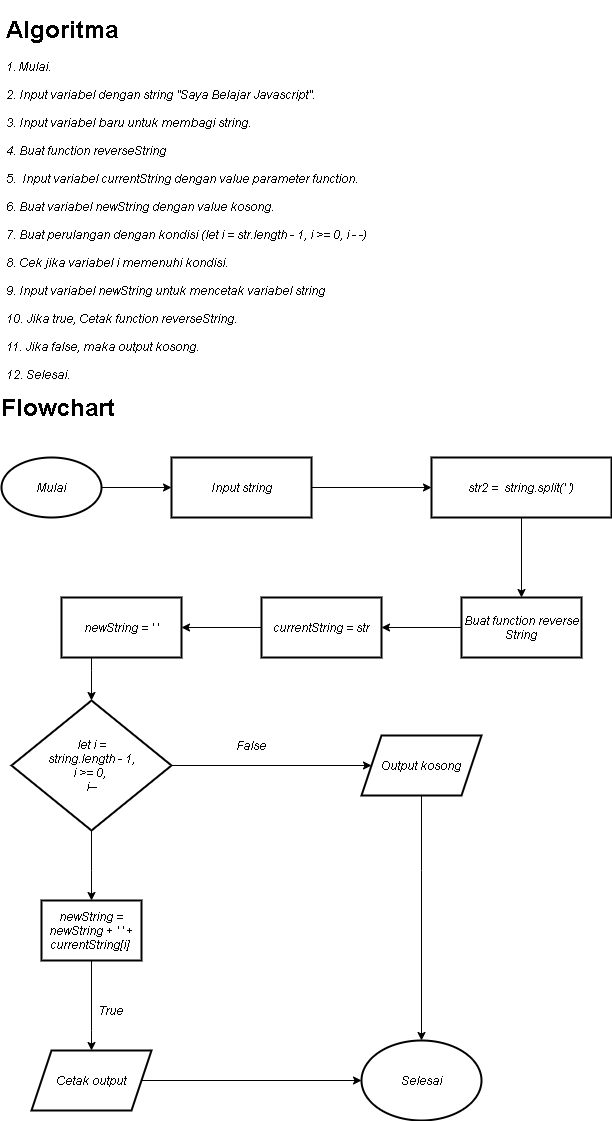

The diagram above was exported from draw.io. Its source (the exported page's mxGraphModel, read from the mxfile embedded in the PNG):
<mxGraphModel dx="668" dy="370" grid="1" gridSize="10" guides="1" tooltips="1" connect="1" arrows="1" fold="1" page="1" pageScale="1" pageWidth="827" pageHeight="1169" math="0" shadow="0">
  <root>
    <mxCell id="WIyWlLk6GJQsqaUBKTNV-0" />
    <mxCell id="WIyWlLk6GJQsqaUBKTNV-1" parent="WIyWlLk6GJQsqaUBKTNV-0" />
    <mxCell id="hb0Be1Y95cf_wBeZVdiP-1" value="&lt;h1&gt;Algoritma&lt;/h1&gt;&lt;div&gt;1. Mulai.&lt;/div&gt;&lt;div&gt;&lt;br&gt;&lt;/div&gt;&lt;div&gt;2. Input variabel dengan string &quot;Saya Belajar Javascript&quot;.&lt;/div&gt;&lt;div&gt;&lt;br&gt;&lt;/div&gt;&lt;div&gt;3. Input variabel baru untuk membagi string.&lt;/div&gt;&lt;div&gt;&lt;br&gt;&lt;/div&gt;&lt;div&gt;4. Buat function reverseString&lt;/div&gt;&lt;div&gt;&lt;br&gt;&lt;/div&gt;&lt;div&gt;5.&amp;nbsp; Input variabel currentString dengan value parameter function.&lt;/div&gt;&lt;div&gt;&lt;br&gt;&lt;/div&gt;&lt;div&gt;6. Buat variabel newString dengan value kosong.&lt;/div&gt;&lt;div&gt;&lt;br&gt;&lt;/div&gt;&lt;div&gt;7. Buat perulangan dengan kondisi (let i = str.length - 1, i &amp;gt;= 0, i - -)&lt;/div&gt;&lt;div&gt;&lt;br&gt;&lt;/div&gt;&lt;div&gt;8. Cek jika variabel i memenuhi kondisi.&lt;/div&gt;&lt;div&gt;&lt;br&gt;&lt;/div&gt;&lt;div&gt;9. Input variabel newString untuk mencetak variabel string&lt;/div&gt;&lt;div&gt;&lt;br&gt;&lt;/div&gt;&lt;div&gt;10. Jika true, Cetak function reverseString.&lt;/div&gt;&lt;div&gt;&lt;br&gt;&lt;/div&gt;&lt;div&gt;11. Jika false, maka output kosong.&lt;/div&gt;&lt;div&gt;&lt;br&gt;&lt;/div&gt;&lt;div&gt;12. Selesai.&lt;/div&gt;" style="text;html=1;strokeColor=none;fillColor=none;spacing=5;spacingTop=-20;whiteSpace=wrap;overflow=hidden;rounded=0;" parent="WIyWlLk6GJQsqaUBKTNV-1" vertex="1">
      <mxGeometry x="80" y="40" width="460" height="380" as="geometry" />
    </mxCell>
    <mxCell id="hb0Be1Y95cf_wBeZVdiP-2" value="&lt;font style=&quot;font-size: 24px&quot;&gt;&lt;b&gt;Flowchart&lt;/b&gt;&lt;/font&gt;" style="text;html=1;strokeColor=none;fillColor=none;align=center;verticalAlign=middle;whiteSpace=wrap;rounded=0;" parent="WIyWlLk6GJQsqaUBKTNV-1" vertex="1">
      <mxGeometry x="82" y="427" width="110" height="20" as="geometry" />
    </mxCell>
    <mxCell id="hb0Be1Y95cf_wBeZVdiP-5" value="" style="edgeStyle=orthogonalEdgeStyle;rounded=0;orthogonalLoop=1;jettySize=auto;html=1;" parent="WIyWlLk6GJQsqaUBKTNV-1" source="hb0Be1Y95cf_wBeZVdiP-3" target="hb0Be1Y95cf_wBeZVdiP-4" edge="1">
      <mxGeometry relative="1" as="geometry" />
    </mxCell>
    <mxCell id="hb0Be1Y95cf_wBeZVdiP-3" value="Mulai" style="strokeWidth=2;html=1;shape=mxgraph.flowchart.start_1;whiteSpace=wrap;" parent="WIyWlLk6GJQsqaUBKTNV-1" vertex="1">
      <mxGeometry x="80" y="487" width="100" height="60" as="geometry" />
    </mxCell>
    <mxCell id="UZkNIJUb0jAIaH6ep0ef-2" value="" style="edgeStyle=orthogonalEdgeStyle;rounded=0;orthogonalLoop=1;jettySize=auto;html=1;" parent="WIyWlLk6GJQsqaUBKTNV-1" source="hb0Be1Y95cf_wBeZVdiP-4" target="UZkNIJUb0jAIaH6ep0ef-1" edge="1">
      <mxGeometry relative="1" as="geometry" />
    </mxCell>
    <mxCell id="hb0Be1Y95cf_wBeZVdiP-4" value="Input string" style="shape=rectangle;perimeter=rectanglePerimeter;whiteSpace=wrap;html=1;fixedSize=1;strokeWidth=2;" parent="WIyWlLk6GJQsqaUBKTNV-1" vertex="1">
      <mxGeometry x="250" y="487" width="140" height="60" as="geometry" />
    </mxCell>
    <mxCell id="UZkNIJUb0jAIaH6ep0ef-4" value="" style="edgeStyle=orthogonalEdgeStyle;rounded=0;orthogonalLoop=1;jettySize=auto;html=1;" parent="WIyWlLk6GJQsqaUBKTNV-1" source="UZkNIJUb0jAIaH6ep0ef-1" target="UZkNIJUb0jAIaH6ep0ef-3" edge="1">
      <mxGeometry relative="1" as="geometry" />
    </mxCell>
    <mxCell id="UZkNIJUb0jAIaH6ep0ef-1" value="str2 =&amp;nbsp; string.split(' ')" style="shape=rectangle;perimeter=rectanglePerimeter;whiteSpace=wrap;html=1;fixedSize=1;strokeWidth=2;" parent="WIyWlLk6GJQsqaUBKTNV-1" vertex="1">
      <mxGeometry x="510" y="487" width="180" height="60" as="geometry" />
    </mxCell>
    <mxCell id="UZkNIJUb0jAIaH6ep0ef-6" value="" style="edgeStyle=orthogonalEdgeStyle;rounded=0;orthogonalLoop=1;jettySize=auto;html=1;" parent="WIyWlLk6GJQsqaUBKTNV-1" source="UZkNIJUb0jAIaH6ep0ef-3" target="UZkNIJUb0jAIaH6ep0ef-5" edge="1">
      <mxGeometry relative="1" as="geometry" />
    </mxCell>
    <mxCell id="UZkNIJUb0jAIaH6ep0ef-3" value="Buat function reverse&lt;br&gt;String" style="whiteSpace=wrap;html=1;strokeWidth=2;" parent="WIyWlLk6GJQsqaUBKTNV-1" vertex="1">
      <mxGeometry x="540" y="627" width="120" height="60" as="geometry" />
    </mxCell>
    <mxCell id="UZkNIJUb0jAIaH6ep0ef-8" value="" style="edgeStyle=orthogonalEdgeStyle;rounded=0;orthogonalLoop=1;jettySize=auto;html=1;" parent="WIyWlLk6GJQsqaUBKTNV-1" source="UZkNIJUb0jAIaH6ep0ef-5" target="UZkNIJUb0jAIaH6ep0ef-7" edge="1">
      <mxGeometry relative="1" as="geometry" />
    </mxCell>
    <mxCell id="UZkNIJUb0jAIaH6ep0ef-5" value="currentString = str" style="whiteSpace=wrap;html=1;strokeWidth=2;" parent="WIyWlLk6GJQsqaUBKTNV-1" vertex="1">
      <mxGeometry x="340" y="627" width="120" height="60" as="geometry" />
    </mxCell>
    <mxCell id="T7foe-uox13HJDkHm-e5-1" value="" style="edgeStyle=orthogonalEdgeStyle;rounded=0;orthogonalLoop=1;jettySize=auto;html=1;" edge="1" parent="WIyWlLk6GJQsqaUBKTNV-1" source="UZkNIJUb0jAIaH6ep0ef-7" target="T7foe-uox13HJDkHm-e5-0">
      <mxGeometry relative="1" as="geometry">
        <Array as="points">
          <mxPoint x="170" y="700" />
          <mxPoint x="170" y="700" />
        </Array>
      </mxGeometry>
    </mxCell>
    <mxCell id="UZkNIJUb0jAIaH6ep0ef-7" value="newString = ' '" style="whiteSpace=wrap;html=1;strokeWidth=2;" parent="WIyWlLk6GJQsqaUBKTNV-1" vertex="1">
      <mxGeometry x="140" y="627" width="120" height="60" as="geometry" />
    </mxCell>
    <mxCell id="UZkNIJUb0jAIaH6ep0ef-14" value="" style="edgeStyle=orthogonalEdgeStyle;rounded=0;orthogonalLoop=1;jettySize=auto;html=1;" parent="WIyWlLk6GJQsqaUBKTNV-1" source="UZkNIJUb0jAIaH6ep0ef-11" target="UZkNIJUb0jAIaH6ep0ef-13" edge="1">
      <mxGeometry relative="1" as="geometry">
        <Array as="points">
          <mxPoint x="170" y="1060" />
          <mxPoint x="170" y="1060" />
        </Array>
      </mxGeometry>
    </mxCell>
    <mxCell id="UZkNIJUb0jAIaH6ep0ef-11" value="newString = newString + ' ' + currentString[i] &lt;br&gt;" style="whiteSpace=wrap;html=1;strokeWidth=2;" parent="WIyWlLk6GJQsqaUBKTNV-1" vertex="1">
      <mxGeometry x="120" y="930" width="100" height="60" as="geometry" />
    </mxCell>
    <mxCell id="UZkNIJUb0jAIaH6ep0ef-16" value="" style="edgeStyle=orthogonalEdgeStyle;rounded=0;orthogonalLoop=1;jettySize=auto;html=1;" parent="WIyWlLk6GJQsqaUBKTNV-1" source="UZkNIJUb0jAIaH6ep0ef-13" edge="1">
      <mxGeometry relative="1" as="geometry">
        <mxPoint x="440" y="1110" as="targetPoint" />
      </mxGeometry>
    </mxCell>
    <mxCell id="UZkNIJUb0jAIaH6ep0ef-13" value="Cetak output" style="shape=parallelogram;perimeter=parallelogramPerimeter;whiteSpace=wrap;html=1;fixedSize=1;strokeWidth=2;" parent="WIyWlLk6GJQsqaUBKTNV-1" vertex="1">
      <mxGeometry x="110" y="1080" width="120" height="60" as="geometry" />
    </mxCell>
    <mxCell id="dn_zCq8Xer57cFSx6nEx-0" value="True" style="text;html=1;strokeColor=none;fillColor=none;align=center;verticalAlign=middle;whiteSpace=wrap;rounded=0;" parent="WIyWlLk6GJQsqaUBKTNV-1" vertex="1">
      <mxGeometry x="170" y="1030" width="40" height="20" as="geometry" />
    </mxCell>
    <mxCell id="T7foe-uox13HJDkHm-e5-3" value="" style="edgeStyle=orthogonalEdgeStyle;rounded=0;orthogonalLoop=1;jettySize=auto;html=1;" edge="1" parent="WIyWlLk6GJQsqaUBKTNV-1" source="T7foe-uox13HJDkHm-e5-0" target="UZkNIJUb0jAIaH6ep0ef-11">
      <mxGeometry relative="1" as="geometry">
        <Array as="points">
          <mxPoint x="170" y="900" />
          <mxPoint x="170" y="900" />
        </Array>
      </mxGeometry>
    </mxCell>
    <mxCell id="T7foe-uox13HJDkHm-e5-5" value="" style="edgeStyle=orthogonalEdgeStyle;rounded=0;orthogonalLoop=1;jettySize=auto;html=1;" edge="1" parent="WIyWlLk6GJQsqaUBKTNV-1" source="T7foe-uox13HJDkHm-e5-0" target="T7foe-uox13HJDkHm-e5-4">
      <mxGeometry relative="1" as="geometry" />
    </mxCell>
    <mxCell id="T7foe-uox13HJDkHm-e5-0" value="&amp;nbsp;let i = &lt;br&gt;string.length - 1,&lt;br&gt;i &amp;gt;= 0, &lt;br&gt;i--" style="rhombus;whiteSpace=wrap;html=1;strokeWidth=2;" vertex="1" parent="WIyWlLk6GJQsqaUBKTNV-1">
      <mxGeometry x="90" y="730" width="160" height="130" as="geometry" />
    </mxCell>
    <mxCell id="T7foe-uox13HJDkHm-e5-16" value="" style="edgeStyle=orthogonalEdgeStyle;rounded=0;orthogonalLoop=1;jettySize=auto;html=1;" edge="1" parent="WIyWlLk6GJQsqaUBKTNV-1" source="T7foe-uox13HJDkHm-e5-4" target="T7foe-uox13HJDkHm-e5-15">
      <mxGeometry relative="1" as="geometry">
        <Array as="points">
          <mxPoint x="500" y="900" />
          <mxPoint x="500" y="900" />
        </Array>
      </mxGeometry>
    </mxCell>
    <mxCell id="T7foe-uox13HJDkHm-e5-4" value="Output kosong" style="shape=parallelogram;perimeter=parallelogramPerimeter;whiteSpace=wrap;html=1;fixedSize=1;strokeWidth=2;" vertex="1" parent="WIyWlLk6GJQsqaUBKTNV-1">
      <mxGeometry x="440" y="765" width="120" height="60" as="geometry" />
    </mxCell>
    <mxCell id="T7foe-uox13HJDkHm-e5-6" value="False" style="text;html=1;strokeColor=none;fillColor=none;align=center;verticalAlign=middle;whiteSpace=wrap;rounded=0;" vertex="1" parent="WIyWlLk6GJQsqaUBKTNV-1">
      <mxGeometry x="310" y="765" width="40" height="20" as="geometry" />
    </mxCell>
    <mxCell id="T7foe-uox13HJDkHm-e5-15" value="Selesai" style="ellipse;whiteSpace=wrap;html=1;strokeWidth=2;" vertex="1" parent="WIyWlLk6GJQsqaUBKTNV-1">
      <mxGeometry x="440" y="1070" width="120" height="80" as="geometry" />
    </mxCell>
  </root>
</mxGraphModel>